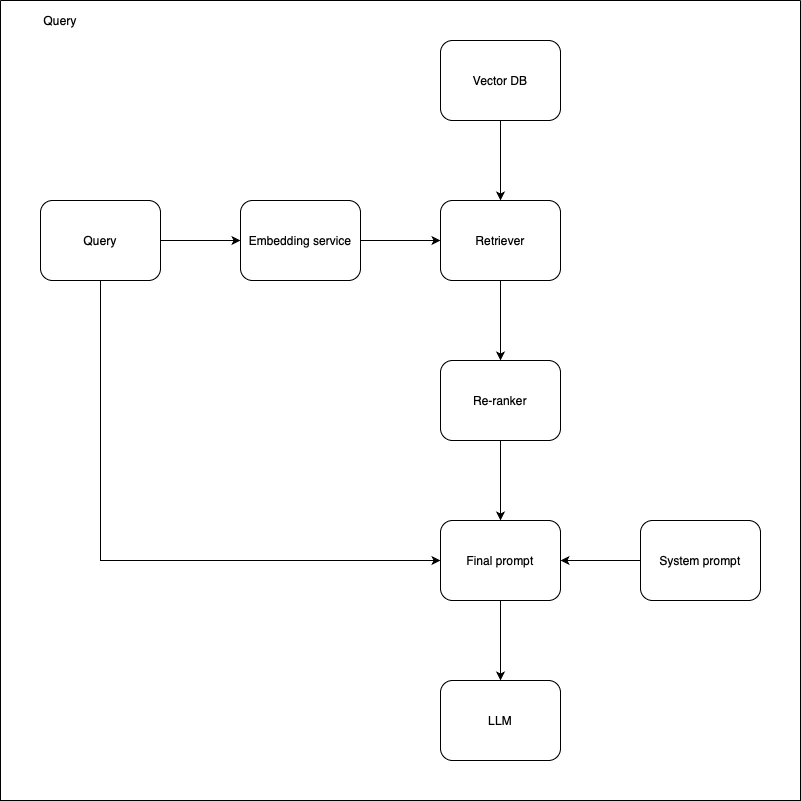

The diagram above was exported from draw.io. Its source (the exported page's mxGraphModel, read from the mxfile embedded in the PNG):
<mxGraphModel dx="838" dy="593" grid="1" gridSize="10" guides="1" tooltips="1" connect="1" arrows="1" fold="1" page="1" pageScale="1" pageWidth="850" pageHeight="1100" math="0" shadow="0">
  <root>
    <mxCell id="0" />
    <mxCell id="1" parent="0" />
    <mxCell id="Ldt3ZAQf8FWS-OpaR_-I-7" style="edgeStyle=orthogonalEdgeStyle;rounded=0;orthogonalLoop=1;jettySize=auto;html=1;exitX=1;exitY=0.5;exitDx=0;exitDy=0;entryX=0;entryY=0.5;entryDx=0;entryDy=0;" edge="1" parent="1" source="Ldt3ZAQf8FWS-OpaR_-I-1" target="Ldt3ZAQf8FWS-OpaR_-I-2">
      <mxGeometry relative="1" as="geometry" />
    </mxCell>
    <mxCell id="Ldt3ZAQf8FWS-OpaR_-I-14" style="edgeStyle=orthogonalEdgeStyle;rounded=0;orthogonalLoop=1;jettySize=auto;html=1;exitX=0.5;exitY=1;exitDx=0;exitDy=0;entryX=0;entryY=0.5;entryDx=0;entryDy=0;" edge="1" parent="1" source="Ldt3ZAQf8FWS-OpaR_-I-1" target="Ldt3ZAQf8FWS-OpaR_-I-10">
      <mxGeometry relative="1" as="geometry" />
    </mxCell>
    <mxCell id="Ldt3ZAQf8FWS-OpaR_-I-1" value="Query" style="rounded=1;whiteSpace=wrap;html=1;" vertex="1" parent="1">
      <mxGeometry x="80" y="200" width="120" height="80" as="geometry" />
    </mxCell>
    <mxCell id="Ldt3ZAQf8FWS-OpaR_-I-6" style="edgeStyle=orthogonalEdgeStyle;rounded=0;orthogonalLoop=1;jettySize=auto;html=1;exitX=1;exitY=0.5;exitDx=0;exitDy=0;entryX=0;entryY=0.5;entryDx=0;entryDy=0;" edge="1" parent="1" source="Ldt3ZAQf8FWS-OpaR_-I-2" target="Ldt3ZAQf8FWS-OpaR_-I-3">
      <mxGeometry relative="1" as="geometry" />
    </mxCell>
    <mxCell id="Ldt3ZAQf8FWS-OpaR_-I-2" value="Embedding service" style="rounded=1;whiteSpace=wrap;html=1;" vertex="1" parent="1">
      <mxGeometry x="280" y="200" width="120" height="80" as="geometry" />
    </mxCell>
    <mxCell id="Ldt3ZAQf8FWS-OpaR_-I-11" style="edgeStyle=orthogonalEdgeStyle;rounded=0;orthogonalLoop=1;jettySize=auto;html=1;exitX=0.5;exitY=1;exitDx=0;exitDy=0;entryX=0.5;entryY=0;entryDx=0;entryDy=0;" edge="1" parent="1" source="Ldt3ZAQf8FWS-OpaR_-I-3" target="Ldt3ZAQf8FWS-OpaR_-I-8">
      <mxGeometry relative="1" as="geometry" />
    </mxCell>
    <mxCell id="Ldt3ZAQf8FWS-OpaR_-I-3" value="Retriever" style="rounded=1;whiteSpace=wrap;html=1;" vertex="1" parent="1">
      <mxGeometry x="480" y="200" width="120" height="80" as="geometry" />
    </mxCell>
    <mxCell id="Ldt3ZAQf8FWS-OpaR_-I-5" style="edgeStyle=orthogonalEdgeStyle;rounded=0;orthogonalLoop=1;jettySize=auto;html=1;exitX=0.5;exitY=1;exitDx=0;exitDy=0;" edge="1" parent="1" source="Ldt3ZAQf8FWS-OpaR_-I-4" target="Ldt3ZAQf8FWS-OpaR_-I-3">
      <mxGeometry relative="1" as="geometry" />
    </mxCell>
    <mxCell id="Ldt3ZAQf8FWS-OpaR_-I-4" value="Vector DB" style="rounded=1;whiteSpace=wrap;html=1;" vertex="1" parent="1">
      <mxGeometry x="480" y="40" width="120" height="80" as="geometry" />
    </mxCell>
    <mxCell id="Ldt3ZAQf8FWS-OpaR_-I-12" style="edgeStyle=orthogonalEdgeStyle;rounded=0;orthogonalLoop=1;jettySize=auto;html=1;exitX=0.5;exitY=1;exitDx=0;exitDy=0;" edge="1" parent="1" source="Ldt3ZAQf8FWS-OpaR_-I-8" target="Ldt3ZAQf8FWS-OpaR_-I-10">
      <mxGeometry relative="1" as="geometry" />
    </mxCell>
    <mxCell id="Ldt3ZAQf8FWS-OpaR_-I-8" value="Re-ranker" style="rounded=1;whiteSpace=wrap;html=1;" vertex="1" parent="1">
      <mxGeometry x="480" y="360" width="120" height="80" as="geometry" />
    </mxCell>
    <mxCell id="Ldt3ZAQf8FWS-OpaR_-I-15" style="edgeStyle=orthogonalEdgeStyle;rounded=0;orthogonalLoop=1;jettySize=auto;html=1;exitX=0;exitY=0.5;exitDx=0;exitDy=0;entryX=1;entryY=0.5;entryDx=0;entryDy=0;" edge="1" parent="1" source="Ldt3ZAQf8FWS-OpaR_-I-9" target="Ldt3ZAQf8FWS-OpaR_-I-10">
      <mxGeometry relative="1" as="geometry" />
    </mxCell>
    <mxCell id="Ldt3ZAQf8FWS-OpaR_-I-9" value="System prompt" style="rounded=1;whiteSpace=wrap;html=1;" vertex="1" parent="1">
      <mxGeometry x="680" y="520" width="120" height="80" as="geometry" />
    </mxCell>
    <mxCell id="Ldt3ZAQf8FWS-OpaR_-I-17" style="edgeStyle=orthogonalEdgeStyle;rounded=0;orthogonalLoop=1;jettySize=auto;html=1;exitX=0.5;exitY=1;exitDx=0;exitDy=0;entryX=0.5;entryY=0;entryDx=0;entryDy=0;" edge="1" parent="1" source="Ldt3ZAQf8FWS-OpaR_-I-10" target="Ldt3ZAQf8FWS-OpaR_-I-16">
      <mxGeometry relative="1" as="geometry" />
    </mxCell>
    <mxCell id="Ldt3ZAQf8FWS-OpaR_-I-10" value="Final prompt" style="rounded=1;whiteSpace=wrap;html=1;" vertex="1" parent="1">
      <mxGeometry x="480" y="520" width="120" height="80" as="geometry" />
    </mxCell>
    <mxCell id="Ldt3ZAQf8FWS-OpaR_-I-16" value="LLM" style="rounded=1;whiteSpace=wrap;html=1;" vertex="1" parent="1">
      <mxGeometry x="480" y="680" width="120" height="80" as="geometry" />
    </mxCell>
    <mxCell id="Ldt3ZAQf8FWS-OpaR_-I-18" value="" style="swimlane;startSize=0;" vertex="1" parent="1">
      <mxGeometry x="40" width="800" height="800" as="geometry" />
    </mxCell>
    <mxCell id="Ldt3ZAQf8FWS-OpaR_-I-19" value="Query" style="text;html=1;align=center;verticalAlign=middle;whiteSpace=wrap;rounded=0;" vertex="1" parent="Ldt3ZAQf8FWS-OpaR_-I-18">
      <mxGeometry width="120" height="40" as="geometry" />
    </mxCell>
  </root>
</mxGraphModel>